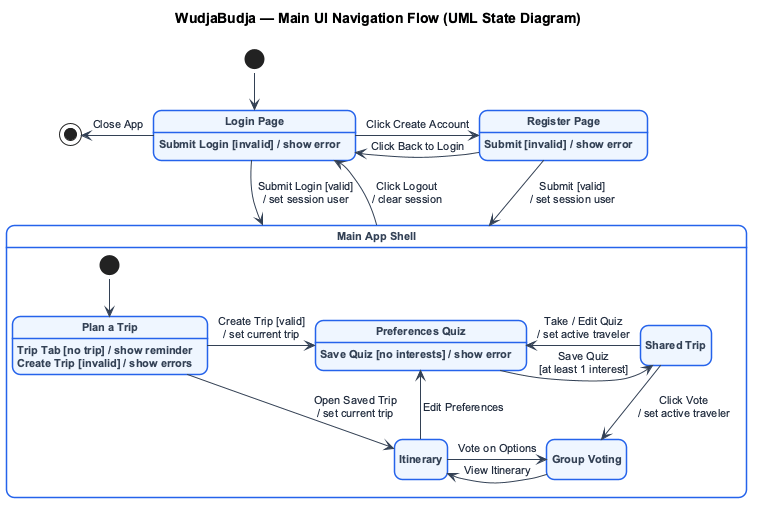

The diagram above was rendered by PlantUML. Its source (embedded in the PNG):
@startuml
title WudjaBudja — Main UI Navigation Flow (UML State Diagram)

hide empty description
skinparam backgroundColor #FFFFFF
skinparam shadowing false
skinparam roundcorner 16
skinparam nodesep 55
skinparam ranksep 55
skinparam defaultFontName Arial
skinparam defaultFontSize 12
skinparam ArrowColor #334155
skinparam ArrowFontColor #1e293b
skinparam ArrowFontSize 11

skinparam state {
  BackgroundColor #eff6ff
  BorderColor #2563eb
  BorderThickness 1.5
  FontColor #0f172a
  FontStyle bold
  AttributeFontColor #334155
  AttributeFontSize 11
  StartColor #0f172a
  EndColor #0f172a
}

[*] -down-> Login

state "Login Page" as Login
Login : Submit Login [invalid] / show error

state "Register Page" as Register
Register : Submit [invalid] / show error

Login -right-> Register : Click Create Account
Register -left-> Login : Click Back to Login
Login -left-> [*] : Close App

Login -down-> MainShell : Submit Login [valid]\n/ set session user
Register -down-> MainShell : Submit [valid]\n/ set session user

state "Main App Shell" as MainShell #FFFFFF {
  [*] -down-> PlanTrip

  state "Plan a Trip" as PlanTrip
  PlanTrip : Trip Tab [no trip] / show reminder
  PlanTrip : Create Trip [invalid] / show errors

  state "Preferences Quiz" as Quiz
  Quiz : Save Quiz [no interests] / show error

  state "Shared Trip" as SharedTrip
  state "Itinerary" as Itinerary
  state "Group Voting" as Voting

  PlanTrip -right-> Quiz : Create Trip [valid]\n/ set current trip
  PlanTrip -down-> Itinerary : Open Saved Trip\n/ set current trip

  Quiz -right-> SharedTrip : Save Quiz\n[at least 1 interest]
  SharedTrip -left-> Quiz : Take / Edit Quiz\n/ set active traveler

  SharedTrip -down-> Voting : Click Vote\n/ set active traveler
  Itinerary -up-> Quiz : Edit Preferences
  Itinerary -right-> Voting : Vote on Options
  Voting -left-> Itinerary : View Itinerary
}

MainShell -up-> Login : Click Logout\n/ clear session

@enduml